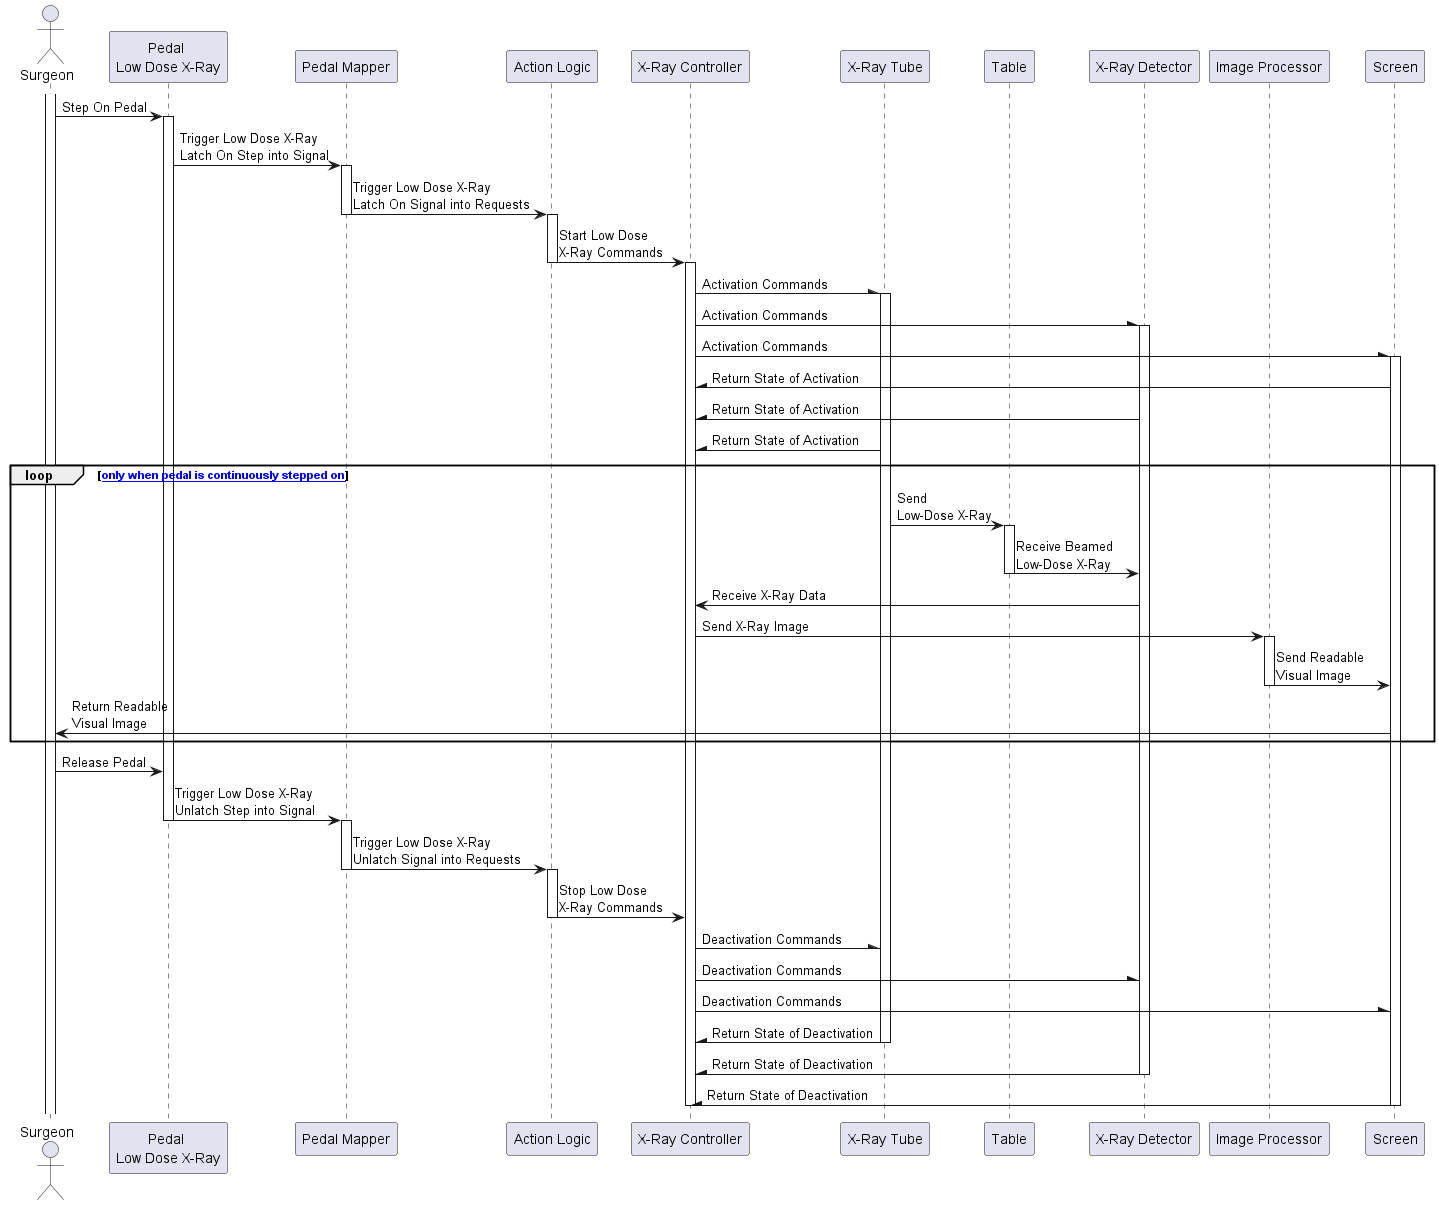

The diagram above was rendered by PlantUML. Its source (embedded in the PNG):
@startuml sequence-pedal-1

actor "Surgeon" as actor_surgeon
participant "Pedal \nLow Dose X-Ray" as participant_pedal_low
participant "Pedal Mapper" as participant_pedal_mapper

participant "Action Logic" as participant_act_log
participant "X-Ray Controller" as participant_xray_control

participant "X-Ray Tube" as participant_xray_tube
participant "Table" as participant_table
participant "X-Ray Detector" as participant_xray_detector
participant "Image Processor" as participant_image_proc
participant "Screen" as participant_screen

' Design Part 1 - Start from Surgeon to Pedal Mapper
activate actor_surgeon
actor_surgeon -> participant_pedal_low: Step On Pedal
activate participant_pedal_low
participant_pedal_low -> participant_pedal_mapper: Trigger Low Dose X-Ray \nLatch On Step into Signal
activate participant_pedal_mapper
participant_pedal_mapper -> participant_act_log: Trigger Low Dose X-Ray \nLatch On Signal into Requests
deactivate participant_pedal_mapper
' Design Part 1 - End of Pedal Mapper

' Design Part 2 - Activation Commands Onwards
activate participant_act_log
participant_act_log -> participant_xray_control: Start Low Dose \nX-Ray Commands
deactivate participant_act_log
activate participant_xray_control

participant_xray_control -\ participant_xray_tube: Activation Commands
activate participant_xray_tube
participant_xray_control -\ participant_xray_detector: Activation Commands
activate participant_xray_detector
participant_xray_control -\ participant_screen: Activation Commands
activate participant_screen

participant_xray_control /- participant_screen: Return State of Activation
'deactivate participant_screen
participant_xray_control /- participant_xray_detector: Return State of Activation
'deactivate participant_xray_detector
participant_xray_control /- participant_xray_tube: Return State of Activation
'deactivate participant_xray_tube

loop [[loop only when pedal is continuously stepped on]]
participant_xray_tube -> participant_table: Send \nLow-Dose X-Ray
activate participant_table
participant_table -> participant_xray_detector: Receive Beamed \nLow-Dose X-Ray
deactivate participant_table
participant_xray_control <- participant_xray_detector: Receive X-Ray Data
participant_xray_control -> participant_image_proc: Send X-Ray Image
activate participant_image_proc
participant_image_proc -> participant_screen: Send Readable \nVisual Image
deactivate participant_image_proc
actor_surgeon <- participant_screen: Return Readable \nVisual Image
end
' Design Part 2 - End of Activation Commands

' Design Part 3 - Start from Surgeon to Pedal Mapper
actor_surgeon -> participant_pedal_low: Release Pedal
participant_pedal_low -> participant_pedal_mapper: Trigger Low Dose X-Ray \nUnlatch Step into Signal
deactivate participant_pedal_low
activate participant_pedal_mapper
participant_pedal_mapper -> participant_act_log: Trigger Low Dose X-Ray \nUnlatch Signal into Requests
deactivate participant_pedal_mapper
' Design Part 3 - End of Pedal Mapper

' Design Part 4 - Deactivation Commands Onwards
activate participant_act_log
participant_act_log -> participant_xray_control: Stop Low Dose \nX-Ray Commands
deactivate participant_act_log
'activate participant_xray_control

participant_xray_control -\ participant_xray_tube: Deactivation Commands
'activate participant_xray_tube
participant_xray_control -\ participant_xray_detector: Deactivation Commands
'activate participant_xray_detector
participant_xray_control -\ participant_screen: Deactivation Commands
'activate participant_screen

participant_xray_control /- participant_xray_tube: Return State of Deactivation
deactivate participant_xray_tube
participant_xray_control /- participant_xray_detector: Return State of Deactivation
deactivate participant_xray_detector
participant_xray_control /- participant_screen: Return State of Deactivation
deactivate participant_screen
deactivate participant_xray_control
' Design Part 4 - End of Deactivation Commands

@enduml